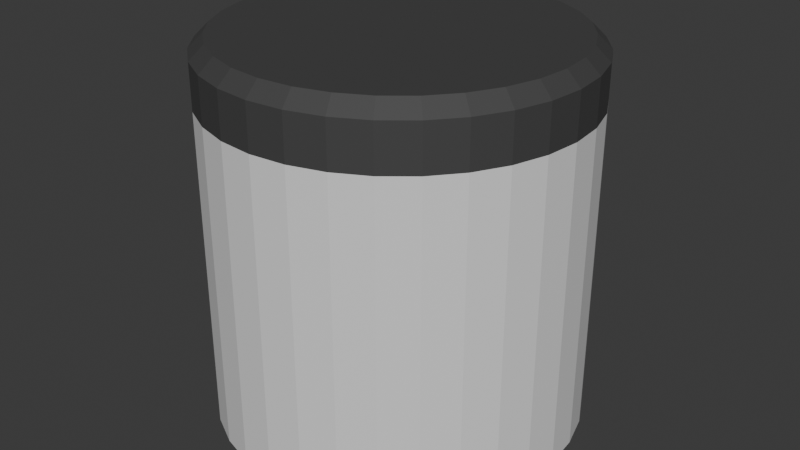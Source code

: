 # Source: GenericJar.blend  (saved by Blender 4.1.24; exported with 4.5.12 LTS)
import bpy
from mathutils import Matrix  # noqa: F401  (used for matrix-valued properties, if any)

bpy.ops.wm.read_factory_settings(use_empty=True)
scene = bpy.context.scene
scene.name = 'Scene'

# ---- collections
col_collection = bpy.data.collections.new('Collection'); scene.collection.children.link(col_collection)

# ---- materials (node trees are filled in below, after node groups)
mat_glass = bpy.data.materials.new('Glass')
mat_glass.use_transparent_shadow = False
mat_jartop = bpy.data.materials.new('JarTop')
mat_jartop.use_transparent_shadow = False

# ---- material node trees
mat_glass.use_nodes = True; mat_glass.node_tree.nodes.clear()
_N = mat_glass.node_tree.nodes; _L = mat_glass.node_tree.links
n0 = _N.new('ShaderNodeBsdfPrincipled'); n0.name = 'Principled BSDF'; n0.location = (10, 300)
n1 = _N.new('ShaderNodeOutputMaterial'); n1.name = 'Material Output'; n1.location = (300, 300)
_L.new(n0.outputs[0], n1.inputs[0])
n1.is_active_output = True
mat_jartop.use_nodes = True; mat_jartop.node_tree.nodes.clear()
_N = mat_jartop.node_tree.nodes; _L = mat_jartop.node_tree.links
n0 = _N.new('ShaderNodeBsdfPrincipled'); n0.name = 'Principled BSDF'; n0.location = (10, 300)
n0.inputs[0].default_value = (0.05554, 0.05554, 0.05554, 1.0)
n0.inputs[2].default_value = 0.6935
n1 = _N.new('ShaderNodeOutputMaterial'); n1.name = 'Material Output'; n1.location = (300, 300)
_L.new(n0.outputs[0], n1.inputs[0])
n1.is_active_output = True

# ---- world
world_world = bpy.data.worlds.new('World'); scene.world = world_world
world_world.use_nodes = True; world_world.node_tree.nodes.clear()
_N = world_world.node_tree.nodes; _L = world_world.node_tree.links
n0 = _N.new('ShaderNodeOutputWorld'); n0.name = 'World Output'; n0.location = (300, 300)
n1 = _N.new('ShaderNodeBackground'); n1.name = 'Background'; n1.location = (10, 300)
n1.inputs[0].default_value = (0.05088, 0.05088, 0.05088, 1.0)
_L.new(n1.outputs[0], n0.inputs[0])
n0.is_active_output = True
world_world.color = (0.05088, 0.05088, 0.05088)
world_world.use_sun_shadow = False
world_world.sun_shadow_jitter_overblur = 0.0

# ---- meshes
me_circle = bpy.data.meshes.new('Circle')
me_circle.from_pydata([(1.488e-09, 1.246, 2.218), (-0.243, 1.222, 2.218), (-0.4768, 1.151, 2.218), (-0.6921, 1.036, 2.218), (-0.8809, 0.8809, 2.218), (-1.036, 0.6921, 2.218), (-1.151, 0.4768, 2.218), (-1.222, 0.243, 2.218), (-1.246, -3.663e-09, 2.218), (-1.222, -0.243, 2.218), (-1.151, -0.4768, 2.218), (-1.036, -0.6921, 2.218), (-0.8809, -0.8809, 2.218), (-0.6921, -1.036, 2.218), (-0.4768, -1.151, 2.218), (-0.243, -1.222, 2.218), (1.488e-09, -1.246, 2.218), (0.243, -1.222, 2.218), (0.4768, -1.151, 2.218), (0.6921, -1.036, 2.218), (0.8809, -0.8809, 2.218), (1.036, -0.6921, 2.218), (1.151, -0.4768, 2.218), (1.222, -0.243, 2.218), (1.246, -3.663e-09, 2.218), (1.222, 0.243, 2.218), (1.151, 0.4768, 2.218), (1.036, 0.6921, 2.218), (0.8809, 0.8809, 2.218), (0.6921, 1.036, 2.218), (0.4768, 1.151, 2.218), (0.243, 1.222, 2.218), (1.863e-09, 1.151, 2.615), (1.488e-09, 1.246, 2.521), (-0.243, 1.222, 2.521), (-0.2245, 1.129, 2.615), (-0.4768, 1.151, 2.521), (-0.4404, 1.063, 2.615), (-0.6921, 1.036, 2.521), (-0.6394, 0.957, 2.615), (-0.8809, 0.8809, 2.521), (-0.8138, 0.8138, 2.615), (-1.036, 0.6921, 2.521), (-0.957, 0.6394, 2.615), (-1.151, 0.4768, 2.521), (-1.063, 0.4404, 2.615), (-1.222, 0.243, 2.521), (-1.129, 0.2245, 2.615), (-1.246, -3.663e-09, 2.521), (-1.151, -3.725e-09, 2.615), (-1.222, -0.243, 2.521), (-1.129, -0.2245, 2.615), (-1.151, -0.4768, 2.521), (-1.063, -0.4404, 2.615), (-1.036, -0.6921, 2.521), (-0.957, -0.6394, 2.615), (-0.8809, -0.8809, 2.521), (-0.8138, -0.8138, 2.615), (-0.6921, -1.036, 2.521), (-0.6394, -0.957, 2.615), (-0.4768, -1.151, 2.521), (-0.4404, -1.063, 2.615), (-0.243, -1.222, 2.521), (-0.2245, -1.129, 2.615), (1.488e-09, -1.246, 2.521), (1.863e-09, -1.151, 2.615), (0.243, -1.222, 2.521), (0.2245, -1.129, 2.615), (0.4768, -1.151, 2.521), (0.4404, -1.063, 2.615), (0.6921, -1.036, 2.521), (0.6394, -0.957, 2.615), (0.8809, -0.8809, 2.521), (0.8138, -0.8138, 2.615), (1.036, -0.6921, 2.521), (0.957, -0.6394, 2.615), (1.151, -0.4768, 2.521), (1.063, -0.4404, 2.615), (1.222, -0.243, 2.521), (1.129, -0.2245, 2.615), (1.246, -3.663e-09, 2.521), (1.151, -3.725e-09, 2.615), (1.222, 0.243, 2.521), (1.129, 0.2245, 2.615), (1.151, 0.4768, 2.521), (1.063, 0.4404, 2.615), (1.036, 0.6921, 2.521), (0.957, 0.6394, 2.615), (0.8809, 0.8809, 2.521), (0.8138, 0.8138, 2.615), (0.6921, 1.036, 2.521), (0.6394, 0.957, 2.615), (0.4768, 1.151, 2.521), (0.4404, 1.063, 2.615), (0.243, 1.222, 2.521), (0.2245, 1.129, 2.615), (1.488e-09, 1.246, 0.03618), (1.164e-09, 1.209, 0.0), (-0.236, 1.186, 0.0), (-0.243, 1.222, 0.03618), (-0.4628, 1.117, 0.0), (-0.4768, 1.151, 0.03618), (-0.6719, 1.006, 0.0), (-0.6921, 1.036, 0.03618), (-0.8552, 0.8552, 0.0), (-0.8809, 0.8809, 0.03618), (-1.006, 0.6719, 0.0), (-1.036, 0.6921, 0.03618), (-1.117, 0.4628, 0.0), (-1.151, 0.4768, 0.03618), (-1.186, 0.236, 0.0), (-1.222, 0.243, 0.03618), (-1.209, -3.958e-09, 0.0), (-1.246, -3.663e-09, 0.03618), (-1.186, -0.236, 0.0), (-1.222, -0.243, 0.03618), (-1.117, -0.4628, 0.0), (-1.151, -0.4768, 0.03618), (-1.006, -0.6719, 0.0), (-1.036, -0.6921, 0.03618), (-0.8552, -0.8552, 0.0), (-0.8809, -0.8809, 0.03618), (-0.6719, -1.006, 0.0), (-0.6921, -1.036, 0.03618), (-0.4628, -1.117, 0.0), (-0.4768, -1.151, 0.03618), (-0.236, -1.186, 0.0), (-0.243, -1.222, 0.03618), (1.63e-09, -1.209, 0.0), (1.488e-09, -1.246, 0.03618), (0.236, -1.186, 0.0), (0.243, -1.222, 0.03618), (0.4628, -1.117, 0.0), (0.4768, -1.151, 0.03618), (0.6719, -1.006, 0.0), (0.6921, -1.036, 0.03618), (0.8552, -0.8552, 0.0), (0.8809, -0.8809, 0.03618), (1.006, -0.6719, 0.0), (1.036, -0.6921, 0.03618), (1.117, -0.4628, 0.0), (1.151, -0.4768, 0.03618), (1.186, -0.236, 0.0), (1.222, -0.243, 0.03618), (1.209, -3.492e-09, 0.0), (1.246, -3.663e-09, 0.03618), (1.186, 0.236, 0.0), (1.222, 0.243, 0.03618), (1.117, 0.4628, 0.0), (1.151, 0.4768, 0.03618), (1.006, 0.6719, 0.0), (1.036, 0.6921, 0.03618), (0.8552, 0.8552, 0.0), (0.8809, 0.8809, 0.03618), (0.6719, 1.006, 0.0), (0.6921, 1.036, 0.03618), (0.4628, 1.117, 0.0), (0.4768, 1.151, 0.03618), (0.236, 1.186, 0.0), (0.243, 1.222, 0.03618)], [], [(149, 26, 25, 147), (123, 13, 12, 121), (151, 27, 26, 149), (125, 14, 13, 123), (153, 28, 27, 151), (127, 15, 14, 125), (101, 2, 1, 99), (155, 29, 28, 153), (129, 16, 15, 127), (103, 3, 2, 101), (157, 30, 29, 155), (131, 17, 16, 129), (105, 4, 3, 103), (159, 31, 30, 157), (133, 18, 17, 131), (107, 5, 4, 105), (135, 19, 18, 133), (109, 6, 5, 107), (99, 1, 0, 96), (137, 20, 19, 135), (111, 7, 6, 109), (139, 21, 20, 137), (113, 8, 7, 111), (141, 22, 21, 139), (115, 9, 8, 113), (143, 23, 22, 141), (117, 10, 9, 115), (145, 24, 23, 143), (119, 11, 10, 117), (147, 25, 24, 145), (121, 12, 11, 119), (96, 0, 31, 159), (6, 7, 46, 44), (20, 21, 74, 72), (7, 8, 48, 46), (21, 22, 76, 74), (8, 9, 50, 48), (22, 23, 78, 76), (9, 10, 52, 50), (23, 24, 80, 78), (10, 11, 54, 52), (24, 25, 82, 80), (11, 12, 56, 54), (25, 26, 84, 82), (12, 13, 58, 56), (26, 27, 86, 84), (13, 14, 60, 58), (27, 28, 88, 86), (14, 15, 62, 60), (1, 2, 36, 34), (28, 29, 90, 88), (15, 16, 64, 62), (2, 3, 38, 36), (29, 30, 92, 90), (16, 17, 66, 64), (3, 4, 40, 38), (30, 31, 94, 92), (17, 18, 68, 66), (4, 5, 42, 40), (18, 19, 70, 68), (5, 6, 44, 42), (0, 1, 34, 33), (19, 20, 72, 70), (31, 0, 33, 94), (35, 32, 33, 34), (37, 35, 34, 36), (39, 37, 36, 38), (41, 39, 38, 40), (43, 41, 40, 42), (45, 43, 42, 44), (47, 45, 44, 46), (49, 47, 46, 48), (51, 49, 48, 50), (53, 51, 50, 52), (55, 53, 52, 54), (57, 55, 54, 56), (59, 57, 56, 58), (61, 59, 58, 60), (63, 61, 60, 62), (65, 63, 62, 64), (67, 65, 64, 66), (69, 67, 66, 68), (71, 69, 68, 70), (73, 71, 70, 72), (75, 73, 72, 74), (77, 75, 74, 76), (79, 77, 76, 78), (81, 79, 78, 80), (83, 81, 80, 82), (85, 83, 82, 84), (87, 85, 84, 86), (89, 87, 86, 88), (91, 89, 88, 90), (93, 91, 90, 92), (95, 93, 92, 94), (32, 95, 94, 33), (35, 37, 39, 41, 43, 45, 47, 49, 51, 53, 55, 57, 59, 61, 63, 65, 67, 69, 71, 73, 75, 77, 79, 81, 83, 85, 87, 89, 91, 93, 95, 32), (99, 96, 97, 98), (101, 99, 98, 100), (103, 101, 100, 102), (105, 103, 102, 104), (107, 105, 104, 106), (109, 107, 106, 108), (111, 109, 108, 110), (113, 111, 110, 112), (115, 113, 112, 114), (117, 115, 114, 116), (119, 117, 116, 118), (121, 119, 118, 120), (123, 121, 120, 122), (125, 123, 122, 124), (127, 125, 124, 126), (129, 127, 126, 128), (131, 129, 128, 130), (133, 131, 130, 132), (135, 133, 132, 134), (137, 135, 134, 136), (139, 137, 136, 138), (141, 139, 138, 140), (143, 141, 140, 142), (145, 143, 142, 144), (147, 145, 144, 146), (149, 147, 146, 148), (151, 149, 148, 150), (153, 151, 150, 152), (155, 153, 152, 154), (157, 155, 154, 156), (159, 157, 156, 158), (96, 159, 158, 97), (98, 97, 158, 156, 154, 152, 150, 148, 146, 144, 142, 140, 138, 136, 134, 132, 130, 128, 126, 124, 122, 120, 118, 116, 114, 112, 110, 108, 106, 104, 102, 100)])
me_circle.polygons.foreach_set('material_index', [0, 0, 0, 0, 0, 0, 0, 0, 0, 0, 0, 0, 0, 0, 0, 0, 0, 0, 0, 0, 0, 0, 0, 0, 0, 0, 0, 0, 0, 0, 0, 0, 1, 1, 1, 1, 1, 1, 1, 1, 1, 1, 1, 1, 1, 1, 1, 1, 1, 1, 1, 1, 1, 1, 1, 1, 1, 1, 1, 1, 1, 1, 1, 1, 1, 1, 1, 1, 1, 1, 1, 1, 1, 1, 1, 1, 1, 1, 1, 1, 1, 1, 1, 1, 1, 1, 1, 1, 1, 1, 1, 1, 1, 1, 1, 1, 1, 0, 0, 0, 0, 0, 0, 0, 0, 0, 0, 0, 0, 0, 0, 0, 0, 0, 0, 0, 0, 0, 0, 0, 0, 0, 0, 0, 0, 0, 0, 0, 0, 0])
_uv = me_circle.uv_layers.new(name='UVMap')
_uv.uv.foreach_set('vector', [0.0, 0.0, 0.0, 0.0, 0.0, 0.0, 0.0, 0.0, 0.0, 0.0, 0.0, 0.0, 0.0, 0.0, 0.0, 0.0, 0.0, 0.0, 0.0, 0.0, 0.0, 0.0, 0.0, 0.0, 0.0, 0.0, 0.0, 0.0, 0.0, 0.0, 0.0, 0.0, 0.0, 0.0, 0.0, 0.0, 0.0, 0.0, 0.0, 0.0, 0.0, 0.0, 0.0, 0.0, 0.0, 0.0, 0.0, 0.0, 0.0, 0.0, 0.0, 0.0, 0.0, 0.0, 0.0, 0.0, 0.0, 0.0, 0.0, 0.0, 0.0, 0.0, 0.0, 0.0, 0.0, 0.0, 0.0, 0.0, 0.0, 0.0, 0.0, 0.0, 0.0, 0.0, 0.0, 0.0, 0.0, 0.0, 0.0, 0.0, 0.0, 0.0, 0.0, 0.0, 0.0, 0.0, 0.0, 0.0, 0.0, 0.0, 0.0, 0.0, 0.0, 0.0, 0.0, 0.0, 0.0, 0.0, 0.0, 0.0, 0.0, 0.0, 0.0, 0.0, 0.0, 0.0, 0.0, 0.0, 0.0, 0.0, 0.0, 0.0, 0.0, 0.0, 0.0, 0.0, 0.0, 0.0, 0.0, 0.0, 0.0, 0.0, 0.0, 0.0, 0.0, 0.0, 0.0, 0.0, 0.0, 0.0, 0.0, 0.0, 0.0, 0.0, 0.0, 0.0, 0.0, 0.0, 0.0, 0.0, 0.0, 0.0, 0.0, 0.0, 0.0, 0.0, 0.0, 0.0, 0.0, 0.0, 0.0, 0.0, 0.0, 0.0, 0.0, 0.0, 0.0, 0.0, 0.0, 0.0, 0.0, 0.0, 0.0, 0.0, 0.0, 0.0, 0.0, 0.0, 0.0, 0.0, 0.0, 0.0, 0.0, 0.0, 0.0, 0.0, 0.0, 0.0, 0.0, 0.0, 0.0, 0.0, 0.0, 0.0, 0.0, 0.0, 0.0, 0.0, 0.0, 0.0, 0.0, 0.0, 0.0, 0.0, 0.0, 0.0, 0.0, 0.0, 0.0, 0.0, 0.0, 0.0, 0.0, 0.0, 0.0, 0.0, 0.0, 0.0, 0.0, 0.0, 0.0, 0.0, 0.0, 0.0, 0.0, 0.0, 0.0, 0.0, 0.0, 0.0, 0.0, 0.0, 0.0, 0.0, 0.0, 0.0, 0.0, 0.0, 0.0, 0.0, 0.0, 0.0, 0.0, 0.0, 0.0, 0.0, 0.0, 0.0, 0.0, 0.0, 0.0, 0.0, 0.0, 0.0, 0.0, 0.0, 0.0, 0.0, 0.0, 0.0, 0.0, 0.0, 0.0, 0.0, 0.0, 0.0, 0.0, 0.0, 0.0, 0.0, 0.0, 0.0, 0.0, 0.0, 0.0, 0.0, 0.0, 0.0, 0.0, 0.0, 0.0, 0.0, 0.0, 0.0, 0.0, 0.0, 0.0, 0.0, 0.0, 0.0, 0.0, 0.0, 0.0, 0.0, 0.0, 0.0, 0.0, 0.0, 0.0, 0.0, 0.0, 0.0, 0.0, 0.0, 0.0, 0.0, 0.0, 0.0, 0.0, 0.0, 0.0, 0.0, 0.0, 0.0, 0.0, 0.0, 0.0, 0.0, 0.0, 0.0, 0.0, 0.0, 0.0, 0.0, 0.0, 0.0, 0.0, 0.0, 0.0, 0.0, 0.0, 0.0, 0.0, 0.0, 0.0, 0.0, 0.0, 0.0, 0.0, 0.0, 0.0, 0.0, 0.0, 0.0, 0.0, 0.0, 0.0, 0.0, 0.0, 0.0, 0.0, 0.0, 0.0, 0.0, 0.0, 0.0, 0.0, 0.0, 0.0, 0.0, 0.0, 0.0, 0.0, 0.0, 0.0, 0.0, 0.0, 0.0, 0.0, 0.0, 0.0, 0.0, 0.0, 0.0, 0.0, 0.0, 0.0, 0.0, 0.0, 0.0, 0.0, 0.0, 0.0, 0.0, 0.0, 0.0, 0.0, 0.0, 0.0, 0.0, 0.0, 0.0, 0.0, 0.0, 0.0, 0.0, 0.0, 0.0, 0.0, 0.0, 0.0, 0.0, 0.0, 0.0, 0.0, 0.0, 0.0, 0.0, 0.0, 0.0, 0.0, 0.0, 0.0, 0.0, 0.0, 0.0, 0.0, 0.0, 0.0, 0.0, 0.0, 0.0, 0.0, 0.0, 0.0, 0.0, 0.0, 0.0, 0.0, 0.0, 0.0, 0.0, 0.0, 0.0, 0.0, 0.0, 0.0, 0.0, 0.0, 0.0, 0.0, 0.0, 0.0, 0.0, 0.0, 0.0, 0.0, 0.0, 0.0, 0.0, 0.0, 0.0, 0.0, 0.0, 0.0, 0.0, 0.0, 0.0, 0.0, 0.0, 0.0, 0.0, 0.0, 0.0, 0.0, 0.0, 0.0, 0.0, 0.0, 0.0, 0.0, 0.0, 0.0, 0.0, 0.0, 0.0, 0.0, 0.0, 0.0, 0.0, 0.0, 0.0, 0.0, 0.0, 0.0, 0.0, 0.0, 0.0, 0.0, 0.0, 0.0, 0.0, 0.0, 0.0, 0.0, 0.0, 0.0, 0.0, 0.0, 0.0, 0.0, 0.0, 0.0, 0.0, 0.0, 0.0, 0.0, 0.0, 0.0, 0.0, 0.0, 0.0, 0.0, 0.0, 0.0, 0.0, 0.0, 0.0, 0.0, 0.0, 0.0, 0.0, 0.0, 0.0, 0.0, 0.0, 0.0, 0.0, 0.0, 0.0, 0.0, 0.0, 0.0, 0.0, 0.0, 0.0, 0.0, 0.0, 0.0, 0.0, 0.0, 0.0, 0.0, 0.0, 0.0, 0.0, 0.0, 0.0, 0.0, 0.0, 0.0, 0.0, 0.0, 0.0, 0.0, 0.0, 0.0, 0.0, 0.0, 0.0, 0.0, 0.0, 0.0, 0.0, 0.0, 0.0, 0.0, 0.0, 0.0, 0.0, 0.0, 0.0, 0.0, 0.0, 0.0, 0.0, 0.0, 0.0, 0.0, 0.0, 0.0, 0.0, 0.0, 0.0, 0.0, 0.0, 0.0, 0.0, 0.0, 0.0, 0.0, 0.0, 0.0, 0.0, 0.0, 0.0, 0.0, 0.0, 0.0, 0.0, 0.0, 0.0, 0.0, 0.0, 0.0, 0.0, 0.0, 0.0, 0.0, 0.0, 0.0, 0.0, 0.0, 0.0, 0.0, 0.0, 0.0, 0.0, 0.0, 0.0, 0.0, 0.0, 0.0, 0.0, 0.0, 0.0, 0.0, 0.0, 0.0, 0.0, 0.0, 0.0, 0.0, 0.0, 0.0, 0.0, 0.0, 0.0, 0.0, 0.0, 0.0, 0.0, 0.0, 0.0, 0.0, 0.0, 0.0, 0.0, 0.0, 0.0, 0.0, 0.0, 0.0, 0.0, 0.0, 0.0, 0.0, 0.0, 0.0, 0.0, 0.0, 0.0, 0.0, 0.0, 0.0, 0.0, 0.0, 0.0, 0.0, 0.0, 0.0, 0.0, 0.0, 0.0, 0.0, 0.0, 0.0, 0.0, 0.0, 0.0, 0.0, 0.0, 0.0, 0.0, 0.0, 0.0, 0.0, 0.0, 0.0, 0.0, 0.0, 0.0, 0.0, 0.0, 0.0, 0.0, 0.0, 0.0, 0.0, 0.0, 0.0, 0.0, 0.0, 0.0, 0.0, 0.0, 0.0, 0.0, 0.0, 0.0, 0.0, 0.0, 0.0, 0.0, 0.0, 0.0, 0.0, 0.0, 0.0, 0.0, 0.0, 0.0, 0.0, 0.0, 0.0, 0.0, 0.0, 0.0, 0.0, 0.0, 0.0, 0.0, 0.0, 0.0, 0.0, 0.0, 0.0, 0.0, 0.0, 0.0, 0.0, 0.0, 0.0, 0.0, 0.0, 0.0, 0.0, 0.0, 0.0, 0.0, 0.0, 0.0, 0.0, 0.0, 0.0, 0.0, 0.0, 0.0, 0.0, 0.0, 0.0, 0.0, 0.0, 0.0, 0.0, 0.0, 0.0, 0.0, 0.0, 0.0, 0.0, 0.0, 0.0, 0.0, 0.0, 0.0, 0.0, 0.0, 0.0, 0.0, 0.0, 0.0, 0.0, 0.0, 0.0, 0.0, 0.0, 0.0, 0.0, 0.0, 0.0, 0.0, 0.0, 0.0, 0.0, 0.0, 0.0, 0.0, 0.0, 0.0, 0.0, 0.0, 0.0, 0.0, 0.0, 0.0, 0.0, 0.0, 0.0, 0.0, 0.0, 0.0, 0.0, 0.0, 0.0, 0.0, 0.0, 0.0, 0.0, 0.0, 0.0, 0.0, 0.0, 0.0, 0.0, 0.0, 0.0, 0.0, 0.0, 0.0, 0.0, 0.0, 0.0, 0.0, 0.0, 0.0, 0.0, 0.0, 0.0, 0.0, 0.0, 0.0, 0.0, 0.0, 0.0, 0.0, 0.0, 0.0, 0.0, 0.0, 0.0, 0.0, 0.0, 0.0, 0.0, 0.0, 0.0, 0.0, 0.0, 0.0, 0.0, 0.0, 0.0, 0.0, 0.0, 0.0, 0.0, 0.0, 0.0, 0.0, 0.0, 0.0, 0.0, 0.0, 0.0, 0.0, 0.0, 0.0, 0.0, 0.0, 0.0, 0.0, 0.0, 0.0, 0.0, 0.0, 0.0, 0.0, 0.0, 0.0, 0.0, 0.0, 0.0, 0.0, 0.0, 0.0, 0.0, 0.0, 0.0, 0.0, 0.0, 0.0, 0.0, 0.0, 0.0, 0.0, 0.0, 0.0, 0.0, 0.0, 0.0, 0.0, 0.0, 0.0, 0.0, 0.0, 0.0, 0.0, 0.0, 0.0, 0.0, 0.0, 0.0, 0.0, 0.0, 0.0, 0.0, 0.0, 0.0, 0.0, 0.0, 0.0, 0.0, 0.0, 0.0, 0.0, 0.0, 0.0, 0.0, 0.0, 0.0, 0.0, 0.0, 0.0, 0.0, 0.0, 0.0, 0.0, 0.0, 0.0, 0.0, 0.0, 0.0, 0.0, 0.0, 0.0, 0.0, 0.0, 0.0, 0.0, 0.0, 0.0, 0.0, 0.0, 0.0, 0.0, 0.0, 0.0, 0.0, 0.0, 0.0, 0.0, 0.0, 0.0, 0.0, 0.0, 0.0, 0.0, 0.0, 0.0, 0.0, 0.0, 0.0, 0.0, 0.0, 0.0, 0.0, 0.0, 0.0, 0.0, 0.0, 0.0, 0.0, 0.0, 0.0, 0.0, 0.0, 0.0, 0.0, 0.0, 0.0, 0.0, 0.0, 0.0, 0.0, 0.0, 0.0, 0.0, 0.0, 0.0, 0.0, 0.0, 0.0, 0.0, 0.0, 0.0, 0.0, 0.0, 0.0, 0.0, 0.0, 0.0, 0.0, 0.0, 0.0, 0.0, 0.0, 0.0, 0.0, 0.0, 0.0, 0.0, 0.0, 0.0, 0.0, 0.0, 0.0, 0.0, 0.0, 0.0, 0.0, 0.0, 0.0, 0.0, 0.0, 0.0, 0.0, 0.0, 0.0, 0.0, 0.0, 0.0, 0.0, 0.0, 0.0, 0.0, 0.0, 0.0, 0.0, 0.0, 0.0, 0.0, 0.0, 0.0, 0.0, 0.0, 0.0, 0.0, 0.0, 0.0, 0.0, 0.0, 0.0, 0.0, 0.0, 0.0, 0.0, 0.0, 0.0, 0.0, 0.0, 0.0, 0.0, 0.0, 0.0, 0.0, 0.0, 0.0, 0.0, 0.0, 0.0, 0.0, 0.0, 0.0, 0.0, 0.0, 0.0, 0.0, 0.0, 0.0, 0.0, 0.0, 0.0, 0.0, 0.0, 0.0, 0.0, 0.0, 0.0, 0.0, 0.0, 0.0, 0.0, 0.0, 0.0, 0.0, 0.0, 0.0, 0.0, 0.0, 0.0, 0.0, 0.0, 0.0, 0.0, 0.0, 0.0, 0.0, 0.0, 0.0, 0.0, 0.0, 0.0, 0.0, 0.0, 0.0, 0.0, 0.0, 0.0, 0.0, 0.0, 0.0, 0.0, 0.0, 0.0, 0.0, 0.0, 0.0, 0.0, 0.0, 0.0, 0.0, 0.0, 0.0, 0.0, 0.0, 0.0, 0.0, 0.0, 0.0, 0.0, 0.0])
me_circle.materials.append(mat_glass)
me_circle.materials.append(mat_jartop)
me_circle.update()

# ---- objects
ob_circle = bpy.data.objects.new('Circle', me_circle)

# ---- transforms, parenting, visibility, modifiers, constraints
ob_circle.location = (0.0, 0.0, 0.0)
_m = ob_circle.modifiers.new('Solidify', 'SOLIDIFY')
_m.thickness = 0.24

# ---- collection membership
col_collection.objects.link(ob_circle)

# ---- scene / render settings (as saved in the file)
scene.frame_start = 1; scene.frame_end = 250; scene.frame_set(1)
scene.render.engine = 'BLENDER_EEVEE_NEXT'
scene.cycles.sampling_pattern = 'TABULATED_SOBOL'
scene.eevee.ray_tracing_options.trace_max_roughness = 0.0
bpy.context.view_layer.update()

# ---- added for rendering (the .blend has no active camera and no usable light): camera, sun
cam_auto = bpy.data.cameras.new('AutoCamera')
cam_auto.lens = 50.0
cam_auto.sensor_width = 36.0
cam_auto.clip_end = 1000.0
ob_auto_camera = bpy.data.objects.new('AutoCamera', cam_auto)
scene.collection.objects.link(ob_auto_camera)
ob_auto_camera.location = (4.06008, -4.87209, 4.5557)
ob_auto_camera.rotation_euler = (1.09748, -7.21219e-08, 0.694738)
scene.camera = ob_auto_camera
light_auto_sun = bpy.data.lights.new('AutoSun', 'SUN')
light_auto_sun.energy = 3.0
light_auto_sun.angle = 0.0523599
ob_auto_sun = bpy.data.objects.new('AutoSun', light_auto_sun)
scene.collection.objects.link(ob_auto_sun)
ob_auto_sun.rotation_euler = (0.872665, 0.174533, 0.523599)
bpy.context.view_layer.update()
